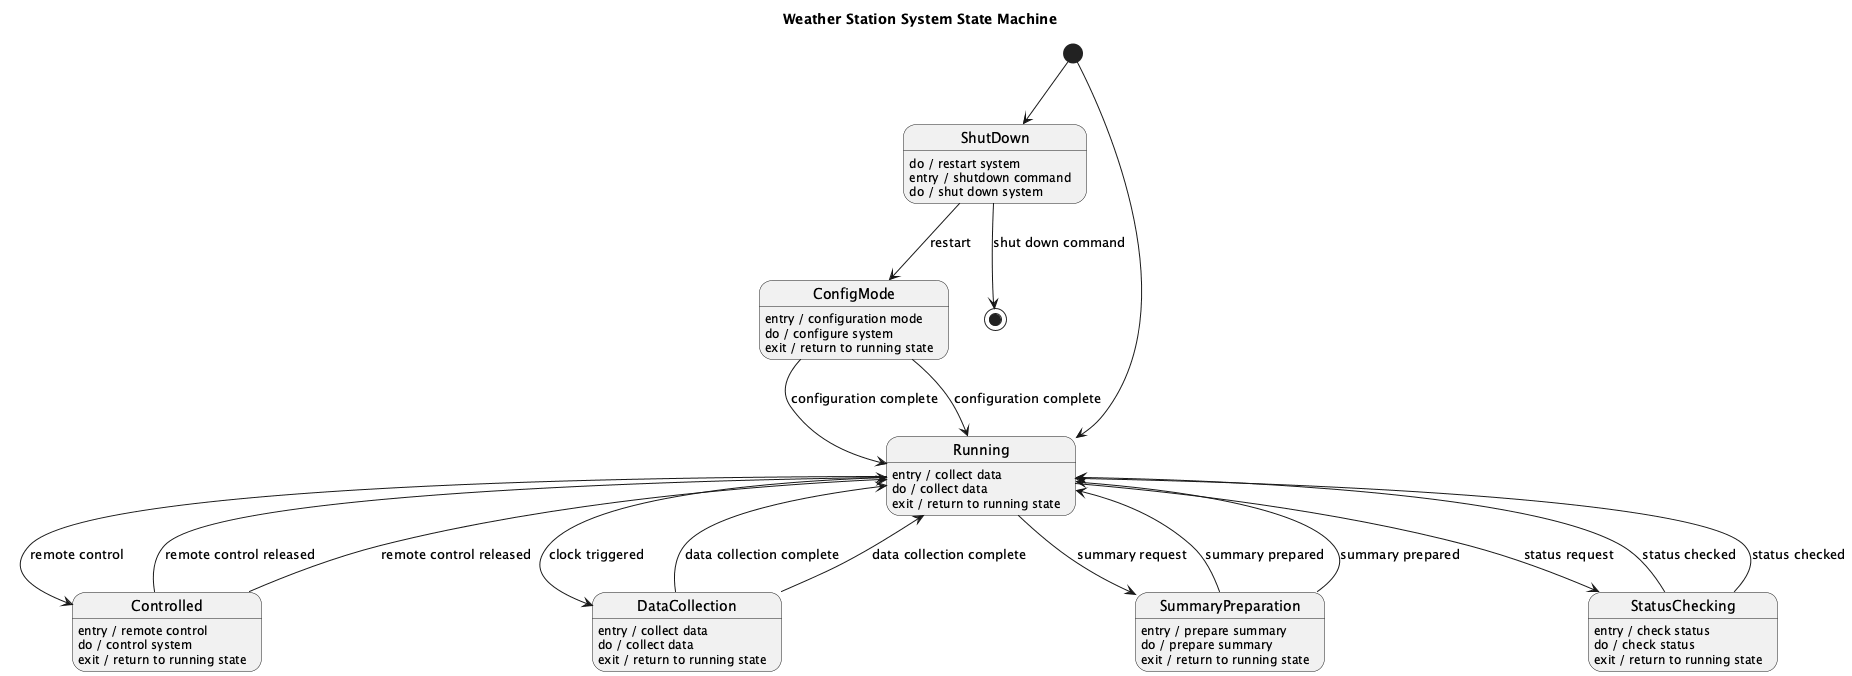

The diagram above was rendered by PlantUML. Its source (embedded in the PNG):
@startuml
title Weather Station System State Machine

[*] --> ShutDown
state ShutDown
ShutDown : do / restart system

state ConfigMode
ConfigMode : entry / configuration mode
ConfigMode : do / configure system
ConfigMode : exit / return to running state

state Running
Running : entry / collect data
Running : do / collect data
Running : exit / return to running state

state Controlled
Controlled : entry / remote control
Controlled : do / control system
Controlled : exit / return to running state

state ShutDown
ShutDown : entry / shutdown command
ShutDown : do / shut down system

state DataCollection
DataCollection : entry / collect data
DataCollection : do / collect data
DataCollection : exit / return to running state

state SummaryPreparation
SummaryPreparation : entry / prepare summary
SummaryPreparation : do / prepare summary
SummaryPreparation : exit / return to running state

state StatusChecking
StatusChecking : entry / check status
StatusChecking : do / check status
StatusChecking : exit / return to running state

ShutDown --> ConfigMode : restart
ConfigMode --> Running : configuration complete
Running --> DataCollection : clock triggered
DataCollection --> Running : data collection complete
Running --> SummaryPreparation : summary request
SummaryPreparation --> Running : summary prepared
Running --> StatusChecking : status request
StatusChecking --> Running : status checked
Running --> Controlled : remote control
Controlled --> Running : remote control released
ShutDown --> [*] : shut down command
ConfigMode --> Running : configuration complete
DataCollection --> Running : data collection complete
SummaryPreparation --> Running : summary prepared
StatusChecking --> Running : status checked
Controlled --> Running : remote control released

[*] --> Running
@enduml